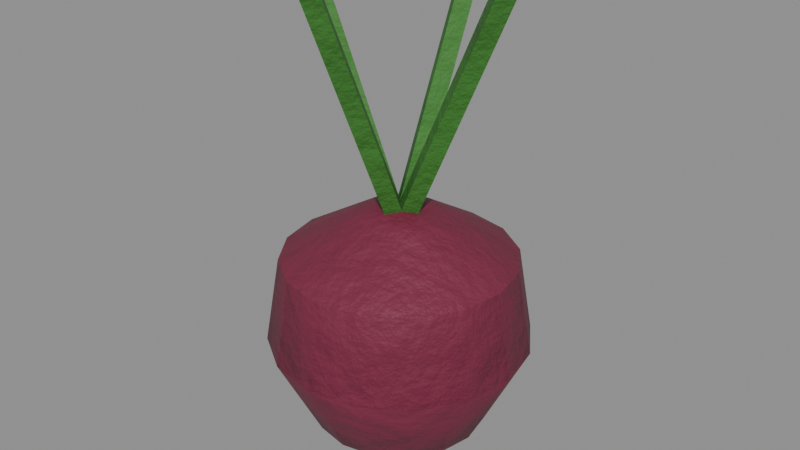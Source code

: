 # Source: food_beet.blend  (saved by Blender 5.0.119; exported with 4.5.12 LTS)
import bpy
from mathutils import Matrix  # noqa: F401  (used for matrix-valued properties, if any)

bpy.ops.wm.read_factory_settings(use_empty=True)
scene = bpy.context.scene
scene.name = 'food_beet'

# ---- collections
col_food_beet = bpy.data.collections.new('food_beet'); scene.collection.children.link(col_food_beet)

# ---- materials (node trees are filled in below, after node groups)
mat_item_7a2440_6 = bpy.data.materials.new('Item_7a2440_6')
mat_item_3a7a2a_7 = bpy.data.materials.new('Item_3a7a2a_7')

# ---- material node trees
mat_item_7a2440_6.use_nodes = True; mat_item_7a2440_6.node_tree.nodes.clear()
_N = mat_item_7a2440_6.node_tree.nodes; _L = mat_item_7a2440_6.node_tree.links
n0 = _N.new('ShaderNodeBsdfPrincipled'); n0.name = 'Principled BSDF'; n0.location = (-200, 100)
n0.inputs[2].default_value = 0.6
n1 = _N.new('ShaderNodeOutputMaterial'); n1.name = 'Material Output'; n1.location = (200, 100)
n2 = _N.new('ShaderNodeTexCoord'); n2.name = 'Texture Coordinate'; n2.location = (0, 0)
n3 = _N.new('ShaderNodeMapping'); n3.name = 'Mapping'; n3.location = (0, 0)
n4 = _N.new('ShaderNodeTexNoise'); n4.name = 'Noise Texture'; n4.location = (0, 0)
n4.width = 145
n4.inputs[2].default_value = 2.2
n4.inputs[3].default_value = 3.0
n5 = _N.new('ShaderNodeValToRGB'); n5.name = 'Color Ramp'; n5.location = (0, 0)
while len(n5.color_ramp.elements) > 1: n5.color_ramp.elements.remove(n5.color_ramp.elements[-1])
n5.color_ramp.elements[0].position = 0.3; n5.color_ramp.elements[0].color = (0.1635, 0.01482, 0.04307, 1.0)
_e = n5.color_ramp.elements.new(0.5); _e.color = (0.1946, 0.01764, 0.05127, 1.0)
_e = n5.color_ramp.elements.new(0.72); _e.color = (0.2444, 0.02216, 0.06439, 1.0)
n6 = _N.new('ShaderNodeSeparateXYZ'); n6.name = 'Separate XYZ'; n6.location = (0, 0)
n7 = _N.new('ShaderNodeMath'); n7.name = 'Math'; n7.location = (0, 0)
n7.operation = 'SUBTRACT'
n7.use_clamp = True
n7.inputs[0].default_value = 0.45
n8 = _N.new('ShaderNodeTexNoise'); n8.name = 'Noise Texture.001'; n8.location = (0, 0)
n8.width = 145
n8.inputs[3].default_value = 5.0
n8.inputs[4].default_value = 0.6
n9 = _N.new('ShaderNodeMath'); n9.name = 'Math.001'; n9.location = (0, 0)
n9.operation = 'MULTIPLY'
n9.inputs[1].default_value = 1.2
n10 = _N.new('ShaderNodeMath'); n10.name = 'Math.002'; n10.location = (0, 0)
n10.operation = 'MULTIPLY'
n11 = _N.new('ShaderNodeMath'); n11.name = 'Math.003'; n11.location = (0, 0)
n12 = _N.new('ShaderNodeMath'); n12.name = 'Math.004'; n12.location = (0, 0)
n12.operation = 'MULTIPLY'
n12.use_clamp = True
n12.inputs[1].default_value = 0.05
n13 = _N.new('ShaderNodeValToRGB'); n13.name = 'Color Ramp.001'; n13.location = (0, 0)
while len(n13.color_ramp.elements) > 1: n13.color_ramp.elements.remove(n13.color_ramp.elements[-1])
n13.color_ramp.elements[0].position = 0.45; n13.color_ramp.elements[0].color = (0.0, 0.0, 0.0, 1.0)
_e = n13.color_ramp.elements.new(0.95); _e.color = (0.85, 0.85, 0.85, 1.0)
n14 = _N.new('ShaderNodeMix'); n14.name = 'Mix'; n14.location = (0, 0)
n14.data_type = 'RGBA'
n14.inputs[7].default_value = (0.4793, 0.2961, 0.15, 1.0)
n15 = _N.new('ShaderNodeTexNoise'); n15.name = 'Noise Texture.002'; n15.location = (0, 0)
n15.width = 145
n15.inputs[2].default_value = 30.0
n15.inputs[3].default_value = 6.0
n15.inputs[4].default_value = 0.6
n16 = _N.new('ShaderNodeBump'); n16.name = 'Bump'; n16.location = (0, 0)
n16.inputs[0].default_value = 0.3
n16.inputs[1].default_value = 0.02
_L.new(n0.outputs[0], n1.inputs[0])
_L.new(n2.outputs[3], n3.inputs[0])
_L.new(n3.outputs[0], n4.inputs[0])
_L.new(n4.outputs[0], n5.inputs[0])
_L.new(n2.outputs[3], n6.inputs[0])
_L.new(n6.outputs[2], n7.inputs[1])
_L.new(n3.outputs[0], n8.inputs[0])
_L.new(n7.outputs[0], n9.inputs[0])
_L.new(n8.outputs[0], n10.inputs[0])
_L.new(n9.outputs[0], n11.inputs[0])
_L.new(n10.outputs[0], n11.inputs[1])
_L.new(n11.outputs[0], n12.inputs[0])
_L.new(n12.outputs[0], n13.inputs[0])
_L.new(n13.outputs[0], n14.inputs[0])
_L.new(n5.outputs[0], n14.inputs[6])
_L.new(n14.outputs[2], n0.inputs[0])
_L.new(n3.outputs[0], n15.inputs[0])
_L.new(n15.outputs[0], n16.inputs[3])
_L.new(n16.outputs[0], n0.inputs[5])
n1.is_active_output = True
mat_item_3a7a2a_7.use_nodes = True; mat_item_3a7a2a_7.node_tree.nodes.clear()
_N = mat_item_3a7a2a_7.node_tree.nodes; _L = mat_item_3a7a2a_7.node_tree.links
n0 = _N.new('ShaderNodeBsdfPrincipled'); n0.name = 'Principled BSDF'; n0.location = (-200, 100)
n0.inputs[2].default_value = 0.7
n1 = _N.new('ShaderNodeOutputMaterial'); n1.name = 'Material Output'; n1.location = (200, 100)
n2 = _N.new('ShaderNodeTexCoord'); n2.name = 'Texture Coordinate'; n2.location = (0, 0)
n3 = _N.new('ShaderNodeMapping'); n3.name = 'Mapping'; n3.location = (0, 0)
n4 = _N.new('ShaderNodeTexNoise'); n4.name = 'Noise Texture'; n4.location = (0, 0)
n4.width = 145
n4.inputs[2].default_value = 2.2
n4.inputs[3].default_value = 3.0
n5 = _N.new('ShaderNodeValToRGB'); n5.name = 'Color Ramp'; n5.location = (0, 0)
while len(n5.color_ramp.elements) > 1: n5.color_ramp.elements.remove(n5.color_ramp.elements[-1])
n5.color_ramp.elements[0].position = 0.3; n5.color_ramp.elements[0].color = (0.03554, 0.1635, 0.01945, 1.0)
_e = n5.color_ramp.elements.new(0.5); _e.color = (0.04231, 0.1946, 0.02315, 1.0)
_e = n5.color_ramp.elements.new(0.72); _e.color = (0.05314, 0.2444, 0.02908, 1.0)
n6 = _N.new('ShaderNodeSeparateXYZ'); n6.name = 'Separate XYZ'; n6.location = (0, 0)
n7 = _N.new('ShaderNodeMath'); n7.name = 'Math'; n7.location = (0, 0)
n7.operation = 'SUBTRACT'
n7.use_clamp = True
n7.inputs[0].default_value = 0.45
n8 = _N.new('ShaderNodeTexNoise'); n8.name = 'Noise Texture.001'; n8.location = (0, 0)
n8.width = 145
n8.inputs[3].default_value = 5.0
n8.inputs[4].default_value = 0.6
n9 = _N.new('ShaderNodeMath'); n9.name = 'Math.001'; n9.location = (0, 0)
n9.operation = 'MULTIPLY'
n9.inputs[1].default_value = 1.2
n10 = _N.new('ShaderNodeMath'); n10.name = 'Math.002'; n10.location = (0, 0)
n10.operation = 'MULTIPLY'
n11 = _N.new('ShaderNodeMath'); n11.name = 'Math.003'; n11.location = (0, 0)
n12 = _N.new('ShaderNodeMath'); n12.name = 'Math.004'; n12.location = (0, 0)
n12.operation = 'MULTIPLY'
n12.use_clamp = True
n12.inputs[1].default_value = 0.05
n13 = _N.new('ShaderNodeValToRGB'); n13.name = 'Color Ramp.001'; n13.location = (0, 0)
while len(n13.color_ramp.elements) > 1: n13.color_ramp.elements.remove(n13.color_ramp.elements[-1])
n13.color_ramp.elements[0].position = 0.45; n13.color_ramp.elements[0].color = (0.0, 0.0, 0.0, 1.0)
_e = n13.color_ramp.elements.new(0.95); _e.color = (0.85, 0.85, 0.85, 1.0)
n14 = _N.new('ShaderNodeMix'); n14.name = 'Mix'; n14.location = (0, 0)
n14.data_type = 'RGBA'
n14.inputs[7].default_value = (0.4793, 0.2961, 0.15, 1.0)
n15 = _N.new('ShaderNodeTexNoise'); n15.name = 'Noise Texture.002'; n15.location = (0, 0)
n15.width = 145
n15.inputs[2].default_value = 30.0
n15.inputs[3].default_value = 6.0
n15.inputs[4].default_value = 0.6
n16 = _N.new('ShaderNodeBump'); n16.name = 'Bump'; n16.location = (0, 0)
n16.inputs[0].default_value = 0.3
n16.inputs[1].default_value = 0.02
_L.new(n0.outputs[0], n1.inputs[0])
_L.new(n2.outputs[3], n3.inputs[0])
_L.new(n3.outputs[0], n4.inputs[0])
_L.new(n4.outputs[0], n5.inputs[0])
_L.new(n2.outputs[3], n6.inputs[0])
_L.new(n6.outputs[2], n7.inputs[1])
_L.new(n3.outputs[0], n8.inputs[0])
_L.new(n7.outputs[0], n9.inputs[0])
_L.new(n8.outputs[0], n10.inputs[0])
_L.new(n9.outputs[0], n11.inputs[0])
_L.new(n10.outputs[0], n11.inputs[1])
_L.new(n11.outputs[0], n12.inputs[0])
_L.new(n12.outputs[0], n13.inputs[0])
_L.new(n13.outputs[0], n14.inputs[0])
_L.new(n5.outputs[0], n14.inputs[6])
_L.new(n14.outputs[2], n0.inputs[0])
_L.new(n3.outputs[0], n15.inputs[0])
_L.new(n15.outputs[0], n16.inputs[3])
_L.new(n16.outputs[0], n0.inputs[5])
n1.is_active_output = True

# ---- meshes
me_food_beet_body = bpy.data.meshes.new('food_beet_body')
me_food_beet_body.from_pydata([(0.0, 0.0, 0.0), (-0.03, 0.0, 0.02), (-0.02772, 0.01148, 0.02), (-0.02121, 0.02121, 0.02), (-0.01148, 0.02772, 0.02), (-1.837e-18, 0.03, 0.02), (0.01148, 0.02772, 0.02), (0.02121, 0.02121, 0.02), (0.02772, 0.01148, 0.02), (0.03, 3.674e-18, 0.02), (0.02772, -0.01148, 0.02), (0.02121, -0.02121, 0.02), (0.01148, -0.02772, 0.02), (5.511e-18, -0.03, 0.02), (-0.01148, -0.02772, 0.02), (-0.02121, -0.02121, 0.02), (-0.02772, -0.01148, 0.02), (-0.045, 0.0, 0.05), (-0.04157, 0.01722, 0.05), (-0.03182, 0.03182, 0.05), (-0.01722, 0.04157, 0.05), (-2.755e-18, 0.045, 0.05), (0.01722, 0.04157, 0.05), (0.03182, 0.03182, 0.05), (0.04157, 0.01722, 0.05), (0.045, 5.511e-18, 0.05), (0.04157, -0.01722, 0.05), (0.03182, -0.03182, 0.05), (0.01722, -0.04157, 0.05), (8.266e-18, -0.045, 0.05), (-0.01722, -0.04157, 0.05), (-0.03182, -0.03182, 0.05), (-0.04157, -0.01722, 0.05), (-0.04, 0.0, 0.08), (-0.03696, 0.01531, 0.08), (-0.02828, 0.02828, 0.08), (-0.01531, 0.03696, 0.08), (-2.449e-18, 0.04, 0.08), (0.01531, 0.03696, 0.08), (0.02828, 0.02828, 0.08), (0.03696, 0.01531, 0.08), (0.04, 4.899e-18, 0.08), (0.03696, -0.01531, 0.08), (0.02828, -0.02828, 0.08), (0.01531, -0.03696, 0.08), (7.348e-18, -0.04, 0.08), (-0.01531, -0.03696, 0.08), (-0.02828, -0.02828, 0.08), (-0.03696, -0.01531, 0.08), (-0.015, 0.0, 0.095), (-0.01386, 0.00574, 0.095), (-0.01061, 0.01061, 0.095), (-0.00574, 0.01386, 0.095), (-9.185e-19, 0.015, 0.095), (0.00574, 0.01386, 0.095), (0.01061, 0.01061, 0.095), (0.01386, 0.00574, 0.095), (0.015, 1.837e-18, 0.095), (0.01386, -0.00574, 0.095), (0.01061, -0.01061, 0.095), (0.00574, -0.01386, 0.095), (2.755e-18, -0.015, 0.095), (-0.00574, -0.01386, 0.095), (-0.01061, -0.01061, 0.095), (-0.01386, -0.00574, 0.095), (0.0, 0.0, 0.1), (0.003655, 6.331e-09, 0.09162), (-0.03634, -8.187e-09, 0.1816), (6.48e-10, 0.004, 0.09), (-0.04, 0.004, 0.18), (-0.003655, 8.187e-09, 0.08838), (-0.04366, -6.331e-09, 0.1784), (-6.48e-10, -0.004, 0.09), (-0.04, -0.004, 0.18), (-3.497e-10, -0.003655, 0.09162), (-3.497e-10, 0.03634, 0.1816), (0.004, -5.907e-09, 0.09), (0.004, 0.04, 0.18), (3.497e-10, 0.003655, 0.08838), (3.497e-10, 0.04366, 0.1784), (-0.004, -5.268e-09, 0.09), (-0.004, 0.04, 0.18), (-0.003655, 6.331e-09, 0.09162), (0.03634, -8.187e-09, 0.1816), (6.48e-10, -0.004, 0.09), (0.04, -0.004, 0.18), (0.003655, 8.187e-09, 0.08838), (0.04366, -6.331e-09, 0.1784), (-6.48e-10, 0.004, 0.09), (0.04, 0.004, 0.18), (-6.715e-19, 0.003655, 0.09162), (6.676e-18, -0.03634, 0.1816), (-0.004, -7.451e-09, 0.09), (-0.004, -0.04, 0.18), (6.715e-19, -0.003655, 0.08838), (8.019e-18, -0.04366, 0.1784), (0.004, -7.451e-09, 0.09), (0.004, -0.04, 0.18)], [], [(0, 1, 2), (0, 2, 3), (0, 3, 4), (0, 4, 5), (0, 5, 6), (0, 6, 7), (0, 7, 8), (0, 8, 9), (0, 9, 10), (0, 10, 11), (0, 11, 12), (0, 12, 13), (0, 13, 14), (0, 14, 15), (0, 15, 16), (0, 16, 1), (1, 17, 18, 2), (2, 18, 19, 3), (3, 19, 20, 4), (4, 20, 21, 5), (5, 21, 22, 6), (6, 22, 23, 7), (7, 23, 24, 8), (8, 24, 25, 9), (9, 25, 26, 10), (10, 26, 27, 11), (11, 27, 28, 12), (12, 28, 29, 13), (13, 29, 30, 14), (14, 30, 31, 15), (15, 31, 32, 16), (16, 32, 17, 1), (17, 33, 34, 18), (18, 34, 35, 19), (19, 35, 36, 20), (20, 36, 37, 21), (21, 37, 38, 22), (22, 38, 39, 23), (23, 39, 40, 24), (24, 40, 41, 25), (25, 41, 42, 26), (26, 42, 43, 27), (27, 43, 44, 28), (28, 44, 45, 29), (29, 45, 46, 30), (30, 46, 47, 31), (31, 47, 48, 32), (32, 48, 33, 17), (33, 49, 50, 34), (34, 50, 51, 35), (35, 51, 52, 36), (36, 52, 53, 37), (37, 53, 54, 38), (38, 54, 55, 39), (39, 55, 56, 40), (40, 56, 57, 41), (41, 57, 58, 42), (42, 58, 59, 43), (43, 59, 60, 44), (44, 60, 61, 45), (45, 61, 62, 46), (46, 62, 63, 47), (47, 63, 64, 48), (48, 64, 49, 33), (49, 65, 50), (50, 65, 51), (51, 65, 52), (52, 65, 53), (53, 65, 54), (54, 65, 55), (55, 65, 56), (56, 65, 57), (57, 65, 58), (58, 65, 59), (59, 65, 60), (60, 65, 61), (61, 65, 62), (62, 65, 63), (63, 65, 64), (64, 65, 49), (66, 68, 69, 67), (68, 70, 71, 69), (69, 71, 73, 67), (70, 72, 73, 71), (72, 66, 67, 73), (66, 72, 70, 68), (74, 76, 77, 75), (76, 78, 79, 77), (77, 79, 81, 75), (78, 80, 81, 79), (80, 74, 75, 81), (74, 80, 78, 76), (82, 84, 85, 83), (84, 86, 87, 85), (85, 87, 89, 83), (86, 88, 89, 87), (88, 82, 83, 89), (82, 88, 86, 84), (90, 92, 93, 91), (92, 94, 95, 93), (93, 95, 97, 91), (94, 96, 97, 95), (96, 90, 91, 97), (90, 96, 94, 92)])
me_food_beet_body.polygons.foreach_set('use_smooth', [True] * 104)
me_food_beet_body.polygons.foreach_set('material_index', [0, 0, 0, 0, 0, 0, 0, 0, 0, 0, 0, 0, 0, 0, 0, 0, 0, 0, 0, 0, 0, 0, 0, 0, 0, 0, 0, 0, 0, 0, 0, 0, 0, 0, 0, 0, 0, 0, 0, 0, 0, 0, 0, 0, 0, 0, 0, 0, 0, 0, 0, 0, 0, 0, 0, 0, 0, 0, 0, 0, 0, 0, 0, 0, 0, 0, 0, 0, 0, 0, 0, 0, 0, 0, 0, 0, 0, 0, 0, 0, 1, 1, 1, 1, 1, 1, 1, 1, 1, 1, 1, 1, 1, 1, 1, 1, 1, 1, 1, 1, 1, 1, 1, 1])
_k = set([(33, 34), (33, 48), (34, 35), (35, 36), (36, 37), (37, 38), (38, 39), (39, 40), (40, 41), (41, 42), (42, 43), (43, 44), (44, 45), (45, 46), (46, 47), (47, 48), (66, 67), (66, 68), (66, 72), (67, 69), (67, 73), (68, 69), (68, 70), (69, 71), (70, 71), (70, 72), (71, 73), (72, 73), (74, 75), (74, 76), (74, 80), (75, 77), (75, 81), (76, 77), (76, 78), (77, 79), (78, 79), (78, 80), (79, 81), (80, 81), (82, 83), (82, 84), (82, 88), (83, 85), (83, 89), (84, 85), (84, 86), (85, 87), (86, 87), (86, 88), (87, 89), (88, 89), (90, 91), (90, 92), (90, 96), (91, 93), (91, 97), (92, 93), (92, 94), (93, 95), (94, 95), (94, 96), (95, 97), (96, 97)])
me_food_beet_body.attributes.new('sharp_edge', 'BOOLEAN', 'EDGE').data.foreach_set('value', [ (min(e.vertices), max(e.vertices)) in _k for e in me_food_beet_body.edges])
_uv = me_food_beet_body.uv_layers.new(name='UVMap')
_uv.uv.foreach_set('vector', [0.1676, 0.6509, 0.03995, 0.6115, 0.04966, 0.5682, 0.1676, 0.6509, 0.04966, 0.5682, 0.07732, 0.5315, 0.1676, 0.6509, 0.07732, 0.5315, 0.1187, 0.507, 0.1676, 0.6509, 0.1187, 0.507, 0.1676, 0.4984, 0.1676, 0.6509, 0.1676, 0.4984, 0.2164, 0.507, 0.1676, 0.6509, 0.2164, 0.507, 0.2578, 0.5315, 0.1676, 0.6509, 0.2578, 0.5315, 0.2855, 0.5682, 0.1676, 0.6509, 0.2855, 0.5682, 0.2952, 0.6115, 0.1676, 0.6509, 0.2952, 0.6115, 0.2855, 0.6548, 0.4729, 0.7098, 0.4009, 0.6087, 0.448, 0.5991, 0.4729, 0.7098, 0.448, 0.5991, 0.4972, 0.5939, 0.4729, 0.7098, 0.4972, 0.5939, 0.541, 0.5939, 0.05735, 0.3806, 0.001048, 0.2513, 0.04033, 0.2576, 0.05735, 0.3806, 0.04033, 0.2576, 0.08649, 0.2709, 0.05735, 0.3806, 0.08649, 0.2709, 0.1325, 0.2891, 0.1676, 0.6509, 0.04966, 0.6548, 0.03995, 0.6115, 0.1713, 0.3094, 0.2565, 0.1961, 0.2952, 0.2251, 0.1971, 0.3287, 0.5683, 0.4281, 0.6798, 0.3941, 0.6765, 0.4652, 0.5662, 0.4755, 0.5662, 0.4755, 0.6765, 0.4652, 0.6798, 0.5396, 0.5683, 0.5251, 0.1187, 0.507, 0.09431, 0.3957, 0.1676, 0.3827, 0.1676, 0.4984, 0.1676, 0.4984, 0.1676, 0.3827, 0.2408, 0.3957, 0.2164, 0.507, 0.6268, 0.09215, 0.7382, 0.05814, 0.735, 0.1293, 0.6247, 0.1396, 0.6247, 0.1396, 0.735, 0.1293, 0.7382, 0.2037, 0.6268, 0.1892, 0.6268, 0.1892, 0.7382, 0.2037, 0.7474, 0.27, 0.6329, 0.2334, 0.3631, 0.6212, 0.2973, 0.495, 0.3539, 0.4762, 0.4009, 0.6087, 0.4009, 0.6087, 0.3539, 0.4762, 0.4245, 0.4619, 0.448, 0.5991, 0.448, 0.5991, 0.4245, 0.4619, 0.4983, 0.4541, 0.4972, 0.5939, 0.4972, 0.5939, 0.4983, 0.4541, 0.5641, 0.4541, 0.541, 0.5939, 0.001048, 0.2513, 0.001048, 0.1089, 0.05997, 0.1185, 0.04033, 0.2576, 0.04033, 0.2576, 0.05997, 0.1185, 0.1292, 0.1384, 0.08649, 0.2709, 0.08649, 0.2709, 0.1292, 0.1384, 0.1982, 0.1657, 0.1325, 0.2891, 0.1325, 0.2891, 0.1982, 0.1657, 0.2565, 0.1961, 0.1713, 0.3094, 0.6889, 0.337, 0.8167, 0.3504, 0.8086, 0.4011, 0.6798, 0.3941, 0.6798, 0.3941, 0.8086, 0.4011, 0.8057, 0.4644, 0.6765, 0.4652, 0.6765, 0.4652, 0.8057, 0.4644, 0.8086, 0.5305, 0.6798, 0.5396, 0.6798, 0.5396, 0.8086, 0.5305, 0.8167, 0.5894, 0.6889, 0.6059, 0.7474, 0.001048, 0.8752, 0.01445, 0.867, 0.0652, 0.7382, 0.05814, 0.7382, 0.05814, 0.867, 0.0652, 0.8642, 0.1285, 0.735, 0.1293, 0.735, 0.1293, 0.8642, 0.1285, 0.867, 0.1946, 0.7382, 0.2037, 0.7382, 0.2037, 0.867, 0.1946, 0.8752, 0.2535, 0.7474, 0.27, 0.2973, 0.495, 0.2973, 0.3733, 0.3476, 0.3566, 0.3539, 0.4762, 0.3539, 0.4762, 0.3476, 0.3566, 0.4104, 0.3439, 0.4245, 0.4619, 0.4245, 0.4619, 0.4104, 0.3439, 0.476, 0.337, 0.4983, 0.4541, 0.4983, 0.4541, 0.476, 0.337, 0.5344, 0.337, 0.5641, 0.4541, 0.001048, 0.1089, 0.05735, 0.001048, 0.1097, 0.00957, 0.05997, 0.1185, 0.05997, 0.1185, 0.1097, 0.00957, 0.1713, 0.02729, 0.1292, 0.1384, 0.1292, 0.1384, 0.1713, 0.02729, 0.2326, 0.05152, 0.1982, 0.1657, 0.1982, 0.1657, 0.2326, 0.05152, 0.2844, 0.07856, 0.2565, 0.1961, 0.4923, 0.001048, 0.4578, 0.1051, 0.4335, 0.1051, 0.4276, 0.001108, 0.4276, 0.001108, 0.4335, 0.1051, 0.4111, 0.1147, 0.3678, 0.02657, 0.3678, 0.02657, 0.4111, 0.1147, 0.3939, 0.1323, 0.322, 0.07356, 0.322, 0.07356, 0.3939, 0.1323, 0.3846, 0.1553, 0.2973, 0.1349, 0.2973, 0.1349, 0.3846, 0.1553, 0.3846, 0.1802, 0.2973, 0.2013, 0.2973, 0.2013, 0.3846, 0.1802, 0.3939, 0.2032, 0.322, 0.2626, 0.322, 0.2626, 0.3939, 0.2032, 0.4111, 0.2208, 0.3678, 0.3095, 0.3678, 0.3095, 0.4111, 0.2208, 0.4335, 0.2303, 0.4276, 0.3349, 0.4276, 0.3349, 0.4335, 0.2303, 0.4578, 0.2303, 0.4923, 0.3348, 0.4923, 0.3348, 0.4578, 0.2303, 0.4802, 0.2207, 0.552, 0.3093, 0.552, 0.3093, 0.4802, 0.2207, 0.4973, 0.2031, 0.5978, 0.2624, 0.5978, 0.2624, 0.4973, 0.2031, 0.5066, 0.1801, 0.6226, 0.201, 0.6226, 0.201, 0.5066, 0.1801, 0.5066, 0.1552, 0.6226, 0.1346, 0.6226, 0.1346, 0.5066, 0.1552, 0.4973, 0.1322, 0.5978, 0.0733, 0.5978, 0.0733, 0.4973, 0.1322, 0.4802, 0.1146, 0.552, 0.0264, 0.552, 0.0264, 0.4802, 0.1146, 0.4578, 0.1051, 0.4923, 0.001048, 0.4578, 0.1051, 0.4409, 0.1676, 0.4335, 0.1051, 0.4335, 0.1051, 0.4409, 0.1676, 0.4111, 0.1147, 0.4111, 0.1147, 0.4409, 0.1676, 0.3939, 0.1323, 0.3939, 0.1323, 0.4409, 0.1676, 0.3846, 0.1553, 0.3846, 0.1553, 0.4409, 0.1676, 0.3846, 0.1802, 0.3846, 0.1802, 0.4409, 0.1676, 0.3939, 0.2032, 0.3939, 0.2032, 0.4409, 0.1676, 0.4111, 0.2208, 0.4111, 0.2208, 0.4409, 0.1676, 0.4335, 0.2303, 0.4335, 0.2303, 0.4409, 0.1676, 0.4578, 0.2303, 0.4578, 0.2303, 0.4409, 0.1676, 0.4802, 0.2207, 0.4802, 0.2207, 0.4409, 0.1676, 0.4973, 0.2031, 0.4973, 0.2031, 0.4409, 0.1676, 0.5066, 0.1801, 0.5066, 0.1801, 0.4409, 0.1676, 0.5066, 0.1552, 0.5066, 0.1552, 0.4409, 0.1676, 0.4973, 0.1322, 0.4973, 0.1322, 0.4409, 0.1676, 0.4802, 0.1146, 0.4802, 0.1146, 0.4409, 0.1676, 0.4578, 0.1051, 0.973, 0.7534, 0.9491, 0.7537, 0.9491, 0.3373, 0.973, 0.337, 0.5895, 0.9855, 0.5662, 0.9829, 0.5662, 0.608, 0.5895, 0.6106, 0.06187, 0.6569, 0.06187, 0.6808, 0.03995, 0.6818, 0.03995, 0.6578, 0.921, 0.7547, 0.8971, 0.7545, 0.8971, 0.337, 0.921, 0.3372, 0.6406, 0.9767, 0.6171, 0.9791, 0.6171, 0.6104, 0.6406, 0.608, 0.127, 0.6569, 0.127, 0.6809, 0.1074, 0.6819, 0.1074, 0.6579, 0.7905, 0.9668, 0.7665, 0.9662, 0.7665, 0.608, 0.7905, 0.6086, 0.615, 0.9855, 0.5916, 0.9829, 0.5916, 0.608, 0.615, 0.6106, 0.6505, 0.325, 0.6505, 0.3029, 0.6715, 0.2983, 0.6715, 0.3204, 0.8167, 0.968, 0.7926, 0.968, 0.7926, 0.608, 0.8167, 0.6081, 0.6663, 0.9767, 0.6427, 0.9791, 0.6427, 0.6104, 0.6663, 0.608, 0.08735, 0.6769, 0.08735, 0.6569, 0.1053, 0.6657, 0.1053, 0.6858, 0.7186, 0.9668, 0.6945, 0.9662, 0.6945, 0.608, 0.7186, 0.6086, 0.8428, 0.7557, 0.8188, 0.7556, 0.8188, 0.337, 0.8428, 0.337, 0.08525, 0.6823, 0.06397, 0.6807, 0.06397, 0.6569, 0.08525, 0.6585, 0.6924, 0.968, 0.6684, 0.968, 0.6684, 0.608, 0.6924, 0.6081, 0.8689, 0.7555, 0.8449, 0.7556, 0.8449, 0.3371, 0.8689, 0.337, 0.1291, 0.6569, 0.1486, 0.6579, 0.1486, 0.6819, 0.1291, 0.6809, 0.999, 0.7534, 0.9751, 0.7537, 0.9751, 0.3373, 0.999, 0.337, 0.02509, 0.8014, 0.001048, 0.8014, 0.001048, 0.3827, 0.02509, 0.3828, 0.6484, 0.3226, 0.6247, 0.3222, 0.6247, 0.2983, 0.6484, 0.2987, 0.947, 0.7547, 0.9231, 0.7545, 0.9231, 0.337, 0.947, 0.3372, 0.895, 0.7555, 0.871, 0.7556, 0.871, 0.3371, 0.895, 0.337, 0.6247, 0.2721, 0.6487, 0.2721, 0.6487, 0.2961, 0.6247, 0.2962])
me_food_beet_body.materials.append(mat_item_7a2440_6)
me_food_beet_body.materials.append(mat_item_3a7a2a_7)
me_food_beet_body.update()

# ---- objects
ob_food_beet = bpy.data.objects.new('food_beet', None)
ob_food_beet_body = bpy.data.objects.new('food_beet_body', me_food_beet_body)

# ---- transforms, parenting, visibility, modifiers, constraints
ob_food_beet.location = (0.0, 0.0, 0.0)
ob_food_beet.empty_display_size = 0.25
ob_food_beet_body.parent = ob_food_beet
ob_food_beet_body.location = (-0.0, 0.0, 0.0)

# ---- collection membership
col_food_beet.objects.link(ob_food_beet)
col_food_beet.objects.link(ob_food_beet_body)

# ---- scene / render settings (as saved in the file)
scene.frame_start = 1; scene.frame_end = 250; scene.frame_set(1)
scene.render.engine = 'BLENDER_EEVEE_NEXT'
scene.render.image_settings.exr_codec = 'NONE'
scene.render.use_bake_clear = False
scene.render.bake_margin = 0
scene.render.bake_bias = 0.0
scene.render.bake_samples = 0
scene.render.simplify_subdivision_render = 0
scene.render.simplify_child_particles_render = 0.0
scene.eevee.use_volume_custom_range = False
scene.eevee.gtao_distance = 0.0
scene.eevee.use_fast_gi = False
scene.view_settings.white_balance_temperature = 0.0
scene.view_settings.white_balance_tint = 0.0
scene.view_settings.white_balance_whitepoint = (2.97, 0.5193, -0.0414)
bpy.context.view_layer.update()

# ---- added for rendering (the .blend has no active camera and no usable light): camera, sun + grey world if the file has none
cam_auto = bpy.data.cameras.new('AutoCamera')
cam_auto.lens = 50.0
cam_auto.sensor_width = 36.0
cam_auto.clip_end = 1000.0
ob_auto_camera = bpy.data.objects.new('AutoCamera', cam_auto)
scene.collection.objects.link(ob_auto_camera)
ob_auto_camera.location = (0.205199, -0.246238, 0.254971)
ob_auto_camera.rotation_euler = (1.09748, -7.21219e-08, 0.694738)
scene.camera = ob_auto_camera
light_auto_sun = bpy.data.lights.new('AutoSun', 'SUN')
light_auto_sun.energy = 3.0
light_auto_sun.angle = 0.0523599
ob_auto_sun = bpy.data.objects.new('AutoSun', light_auto_sun)
scene.collection.objects.link(ob_auto_sun)
ob_auto_sun.rotation_euler = (0.872665, 0.174533, 0.523599)
if scene.world is None:
    world_auto = bpy.data.worlds.new('AutoWorld')
    world_auto.color = (0.3, 0.3, 0.3)
    scene.world = world_auto
bpy.context.view_layer.update()

